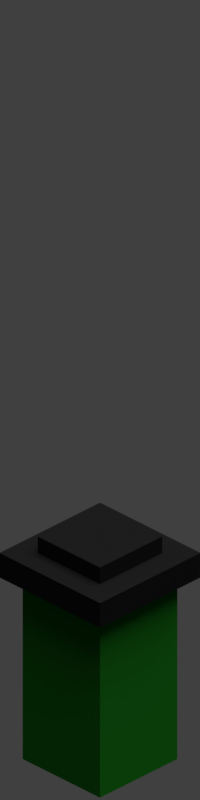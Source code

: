 # Source: GreenUnit.blend  (saved by Blender 2.78.0; exported with 4.5.12 LTS)
import bpy
from mathutils import Matrix  # noqa: F401  (used for matrix-valued properties, if any)

bpy.ops.wm.read_factory_settings(use_empty=True)
scene = bpy.context.scene
scene.name = 'Scene'

# ---- collections
col_collection_1 = bpy.data.collections.new('Collection 1'); scene.collection.children.link(col_collection_1)

# ---- materials (node trees are filled in below, after node groups)
mat_helmet = bpy.data.materials.new('Helmet')
mat_helmet.alpha_threshold = 0.0
mat_helmet.diffuse_color = (0.008076, 0.008076, 0.008076, 1.0)
mat_helmet.roughness = 0.5
mat_helmet.specular_intensity = 0.6524
mat_green_uniform = bpy.data.materials.new('Green Uniform')
mat_green_uniform.alpha_threshold = 0.0
mat_green_uniform.diffuse_color = (0.008568, 0.1282, 0.00865, 1.0)
mat_green_uniform.roughness = 0.5
mat_green_uniform.line_color = (0.0, 0.0, 0.0, 1.0)
mat_red_uniform = bpy.data.materials.new('Red Uniform')
mat_red_uniform.alpha_threshold = 0.0
mat_red_uniform.diffuse_color = (0.8, 0.002806, 0.002806, 1.0)
mat_red_uniform.roughness = 0.5

# ---- material node trees
mat_red_uniform.use_nodes = True; mat_red_uniform.node_tree.nodes.clear()
_N = mat_red_uniform.node_tree.nodes; _L = mat_red_uniform.node_tree.links
n0 = _N.new('ShaderNodeOutputMaterial'); n0.name = 'Material Output'; n0.location = (300, 300)
n1 = _N.new('ShaderNodeBsdfDiffuse'); n1.name = 'Diffuse BSDF'; n1.location = (10, 300)
n1.inputs[0].default_value = (0.4109, 0.0, 0.004418, 1.0)
_L.new(n1.outputs[0], n0.inputs[0])
n0.is_active_output = True

# ---- world
world_world = bpy.data.worlds.new('World'); scene.world = world_world
world_world.color = (0.05088, 0.05088, 0.05088)
world_world.use_sun_shadow = False
world_world.sun_shadow_jitter_overblur = 0.0
world_world.cycles.sampling_method = 'MANUAL'

# ---- cameras
cam_camera = bpy.data.cameras.new('Camera')
cam_camera.type = 'ORTHO'
cam_camera.clip_end = 100.0
cam_camera.lens = 35.0
cam_camera.sensor_width = 32.0
cam_camera.sensor_height = 18.0
cam_camera.ortho_scale = 7.314
cam_camera.dof.focus_distance = 0.0

# ---- lights
light_sun = bpy.data.lights.new('Sun', 'SUN')
light_sun.transmission_factor = 0.0
light_sun.angle = 1.012
light_sun.energy = 4.6
light_sun.shadow_buffer_clip_start = 0.5
light_sun.shadow_soft_size = 0.554
light_sun.shadow_cascade_max_distance = 1000.0

# ---- meshes
me_cube_001 = bpy.data.meshes.new('Cube.001')
me_cube_001.from_pydata([(-1.0, -1.0, -1.0), (-1.0, -1.0, 1.0), (-1.0, 1.0, -1.0), (-1.0, 1.0, 1.0), (1.0, -1.0, -1.0), (1.0, -1.0, 1.0), (1.0, 1.0, -1.0), (1.0, 1.0, 1.0), (-1.0, 0.3333, -1.0), (-1.0, -0.3333, -1.0), (-1.0, -1.0, -0.3333), (-1.0, -1.0, 0.3333), (-1.0, -0.3333, 1.0), (-1.0, 0.3333, 1.0), (-1.0, 1.0, 0.3333), (-1.0, 1.0, -0.3333), (0.3333, 1.0, -1.0), (-0.3333, 1.0, -1.0), (-0.3333, 1.0, 1.0), (0.3333, 1.0, 1.0), (1.0, 1.0, 0.3333), (1.0, 1.0, -0.3333), (1.0, -0.3333, -1.0), (1.0, 0.3333, -1.0), (1.0, 0.3333, 1.0), (1.0, -0.3333, 1.0), (1.0, -1.0, 0.3333), (1.0, -1.0, -0.3333), (-0.3333, -1.0, -1.0), (0.3333, -1.0, -1.0), (0.3333, -1.0, 1.0), (-0.3333, -1.0, 1.0), (0.619, 0.619, 1.0), (0.619, -0.619, 1.0), (-0.619, 0.619, 1.0), (-0.619, -0.619, 1.0), (-0.3333, 0.3333, -1.0), (-0.3333, -0.3333, -1.0), (0.3333, 0.3333, -1.0), (0.3333, -0.3333, -1.0), (0.3333, -1.0, -0.3333), (-0.3333, -1.0, -0.3333), (0.3333, -1.0, 0.3333), (-0.3333, -1.0, 0.3333), (1.0, 0.3333, -0.3333), (1.0, -0.3333, -0.3333), (1.0, 0.3333, 0.3333), (1.0, -0.3333, 0.3333), (-0.3333, 1.0, -0.3333), (0.3333, 1.0, -0.3333), (-0.3333, 1.0, 0.3333), (0.3333, 1.0, 0.3333), (-1.0, -0.3333, -0.3333), (-1.0, 0.3333, -0.3333), (-1.0, -0.3333, 0.3333), (-1.0, 0.3333, 0.3333), (0.619, 0.619, 2.334), (0.619, -0.619, 2.334), (-0.619, 0.619, 2.334), (-0.619, -0.619, 2.334)], [], [(55, 13, 3, 14), (51, 19, 7, 20), (47, 25, 5, 26), (43, 31, 1, 11), (39, 22, 4, 29), (35, 12, 1, 31), (25, 33, 30, 5), (33, 35, 31, 30), (7, 19, 32, 24), (24, 32, 33, 25), (19, 18, 34, 32), (35, 33, 57, 59), (18, 3, 13, 34), (34, 13, 12, 35), (9, 37, 28, 0), (37, 39, 29, 28), (2, 17, 36, 8), (8, 36, 37, 9), (17, 16, 38, 36), (36, 38, 39, 37), (16, 6, 23, 38), (38, 23, 22, 39), (28, 41, 10, 0), (41, 43, 11, 10), (4, 27, 40, 29), (29, 40, 41, 28), (27, 26, 42, 40), (40, 42, 43, 41), (26, 5, 30, 42), (42, 30, 31, 43), (22, 45, 27, 4), (45, 47, 26, 27), (6, 21, 44, 23), (23, 44, 45, 22), (21, 20, 46, 44), (44, 46, 47, 45), (20, 7, 24, 46), (46, 24, 25, 47), (16, 49, 21, 6), (49, 51, 20, 21), (2, 15, 48, 17), (17, 48, 49, 16), (15, 14, 50, 48), (48, 50, 51, 49), (14, 3, 18, 50), (50, 18, 19, 51), (8, 53, 15, 2), (53, 55, 14, 15), (0, 10, 52, 9), (9, 52, 53, 8), (10, 11, 54, 52), (52, 54, 55, 53), (11, 1, 12, 54), (54, 12, 13, 55), (56, 58, 59, 57), (34, 35, 59, 58), (32, 34, 58, 56), (33, 32, 56, 57)])
me_cube_001.materials.append(mat_helmet)
me_cube_001.use_remesh_preserve_volume = False
me_cube_001.use_remesh_preserve_attributes = False
me_cube_001.use_mirror_vertex_groups = False
me_cube_001.update()
me_cube = bpy.data.meshes.new('Cube')
me_cube.from_pydata([(1.0, 1.0, -1.0), (1.0, -1.0, -1.0), (-1.0, -1.0, -1.0), (-1.0, 1.0, -1.0), (1.0, 1.0, 1.0), (1.0, -1.0, 1.0), (-1.0, -1.0, 1.0), (-1.0, 1.0, 1.0)], [], [(0, 1, 2, 3), (4, 7, 6, 5), (0, 4, 5, 1), (1, 5, 6, 2), (2, 6, 7, 3), (4, 0, 3, 7)])
me_cube.materials.append(mat_green_uniform)
me_cube.materials.append(mat_red_uniform)
me_cube.use_remesh_preserve_volume = False
me_cube.use_remesh_preserve_attributes = False
me_cube.use_mirror_vertex_groups = False
me_cube.update()

# ---- objects
ob_sun = bpy.data.objects.new('Sun', light_sun)
ob_helmet = bpy.data.objects.new('Helmet', me_cube_001)
ob_unit = bpy.data.objects.new('Unit', me_cube)
ob_camera = bpy.data.objects.new('Camera', cam_camera)

# ---- transforms, parenting, visibility, modifiers, constraints
ob_sun.location = (5.437, 3.229, 11.26)
ob_sun.rotation_euler = (-0.1285, 0.1673, 0.0)
ob_sun.lineart.crease_threshold = 0.0
ob_helmet.location = (0.0, 0.0, 2.047)
ob_helmet.scale = (0.65, 0.65, 0.13)
ob_helmet.lineart.crease_threshold = 0.0
ob_unit.location = (0.0, 0.0, 1.0)
ob_unit.scale = (0.5, 0.5, 1.0)
ob_unit.lock_rotations_4d = False
ob_unit.empty_display_type = 'ARROWS'
ob_unit.lineart.crease_threshold = 0.0
ob_camera.location = (10.0, -10.0, 11.96)
ob_camera.rotation_euler = (1.047, 0.0, 0.7854)
ob_camera.lock_rotations_4d = False
ob_camera.empty_display_type = 'ARROWS'
ob_camera.color = (0.0, 0.0, 0.0, 0.0)
ob_camera.display_type = 'WIRE'
ob_camera.lineart.crease_threshold = 0.0

# ---- collection membership
col_collection_1.objects.link(ob_sun)
col_collection_1.objects.link(ob_helmet)
col_collection_1.objects.link(ob_unit)
col_collection_1.objects.link(ob_camera)

# ---- scene / render settings (as saved in the file)
scene.camera = ob_camera
scene.frame_start = 1; scene.frame_end = 250; scene.frame_set(1)
scene.render.engine = 'CYCLES'
scene.render.resolution_x = 32
scene.render.resolution_y = 128
scene.render.dither_intensity = 0.0
scene.render.film_transparent = True
scene.cycles.use_denoising = False
scene.cycles.samples = 1024
scene.cycles.sampling_pattern = 'TABULATED_SOBOL'
scene.cycles.light_sampling_threshold = 0.0
scene.cycles.use_adaptive_sampling = False
scene.cycles.use_light_tree = False
scene.cycles.blur_glossy = 0.0
scene.cycles.sample_clamp_indirect = 0.0
scene.view_settings.view_transform = 'Standard'
bpy.context.view_layer.update()
